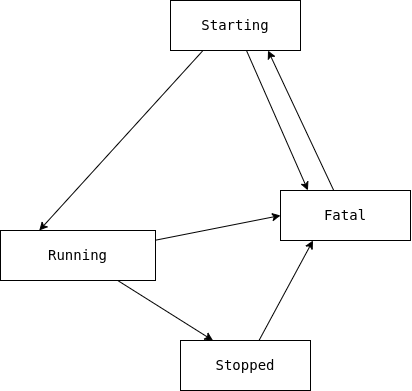

The diagram above was exported from draw.io. Its source (the exported page's mxGraphModel, read from the mxfile embedded in the PNG):
<mxGraphModel dx="854" dy="1066" grid="1" gridSize="10" guides="1" tooltips="1" connect="1" arrows="1" fold="1" page="1" pageScale="1" pageWidth="827" pageHeight="1169" background="#ffffff" math="0" shadow="0">
  <root>
    <mxCell id="0" />
    <mxCell id="1" parent="0" />
    <mxCell id="5" style="edgeStyle=none;html=1;entryX=0.25;entryY=0;entryDx=0;entryDy=0;strokeColor=#000000;exitX=0.25;exitY=1;exitDx=0;exitDy=0;" edge="1" parent="1" target="7" source="8">
      <mxGeometry relative="1" as="geometry">
        <mxPoint x="373" y="470" as="sourcePoint" />
      </mxGeometry>
    </mxCell>
    <mxCell id="6" style="edgeStyle=none;html=1;entryX=0.25;entryY=0;entryDx=0;entryDy=0;strokeColor=#000000;" edge="1" parent="1" source="7" target="9">
      <mxGeometry relative="1" as="geometry">
        <mxPoint x="400.03999999999996" y="470.17999999999984" as="targetPoint" />
      </mxGeometry>
    </mxCell>
    <mxCell id="15" style="edgeStyle=none;html=1;entryX=0;entryY=0.5;entryDx=0;entryDy=0;strokeColor=#000000;" edge="1" parent="1" source="7" target="10">
      <mxGeometry relative="1" as="geometry" />
    </mxCell>
    <mxCell id="7" value="&lt;span style=&quot;font-family: &amp;quot;Droid Sans Mono&amp;quot;, &amp;quot;monospace&amp;quot;, monospace; font-size: 14px; background-color: rgb(255, 255, 255);&quot;&gt;&lt;font color=&quot;#000000&quot;&gt;Running&lt;br&gt;&lt;/font&gt;&lt;/span&gt;" style="rounded=0;whiteSpace=wrap;html=1;" vertex="1" parent="1">
      <mxGeometry x="120" y="550" width="155" height="50" as="geometry" />
    </mxCell>
    <mxCell id="16" style="edgeStyle=none;html=1;entryX=0.211;entryY=-0.003;entryDx=0;entryDy=0;entryPerimeter=0;strokeColor=#000000;" edge="1" parent="1" source="8" target="10">
      <mxGeometry relative="1" as="geometry" />
    </mxCell>
    <mxCell id="8" value="&lt;span style=&quot;font-family: &amp;quot;Droid Sans Mono&amp;quot;, &amp;quot;monospace&amp;quot;, monospace; font-size: 14px; background-color: rgb(255, 255, 255);&quot;&gt;&lt;font color=&quot;#000000&quot;&gt;Starting&lt;br&gt;&lt;/font&gt;&lt;/span&gt;" style="rounded=0;whiteSpace=wrap;html=1;" vertex="1" parent="1">
      <mxGeometry x="290" y="320" width="130" height="50" as="geometry" />
    </mxCell>
    <mxCell id="13" style="edgeStyle=none;html=1;entryX=0.25;entryY=1;entryDx=0;entryDy=0;strokeColor=#000000;" edge="1" parent="1" source="9" target="10">
      <mxGeometry relative="1" as="geometry" />
    </mxCell>
    <mxCell id="9" value="&lt;span style=&quot;font-family: &amp;quot;Droid Sans Mono&amp;quot;, &amp;quot;monospace&amp;quot;, monospace; font-size: 14px; background-color: rgb(255, 255, 255);&quot;&gt;&lt;font color=&quot;#000000&quot;&gt;Stopped&lt;br&gt;&lt;/font&gt;&lt;/span&gt;" style="rounded=0;whiteSpace=wrap;html=1;" vertex="1" parent="1">
      <mxGeometry x="300" y="660" width="130" height="50" as="geometry" />
    </mxCell>
    <mxCell id="14" style="edgeStyle=none;html=1;entryX=0.75;entryY=1;entryDx=0;entryDy=0;strokeColor=#000000;" edge="1" parent="1" source="10" target="8">
      <mxGeometry relative="1" as="geometry" />
    </mxCell>
    <mxCell id="10" value="&lt;span style=&quot;font-family: &amp;quot;Droid Sans Mono&amp;quot;, &amp;quot;monospace&amp;quot;, monospace; font-size: 14px; background-color: rgb(255, 255, 255);&quot;&gt;&lt;font color=&quot;#000000&quot;&gt;Fatal&lt;br&gt;&lt;/font&gt;&lt;/span&gt;" style="rounded=0;whiteSpace=wrap;html=1;" vertex="1" parent="1">
      <mxGeometry x="400" y="510" width="130" height="50" as="geometry" />
    </mxCell>
  </root>
</mxGraphModel>